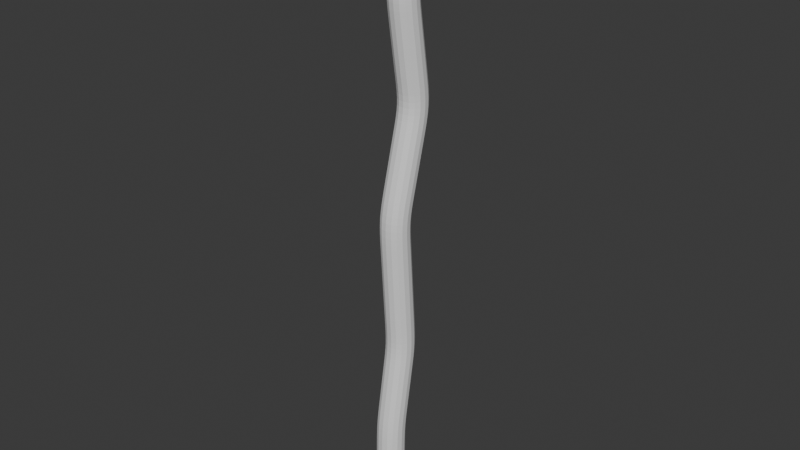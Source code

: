 # Source: Leaves_01.blend  (saved by Blender 5.0.119; exported with 4.5.12 LTS)
import bpy
from mathutils import Matrix  # noqa: F401  (used for matrix-valued properties, if any)

bpy.ops.wm.read_factory_settings(use_empty=True)
scene = bpy.context.scene
scene.name = 'Scene'

# ---- collections
col_collection = bpy.data.collections.new('Collection'); scene.collection.children.link(col_collection)

# ---- world
world_world = bpy.data.worlds.new('World'); scene.world = world_world
world_world.use_nodes = True; world_world.node_tree.nodes.clear()
_N = world_world.node_tree.nodes; _L = world_world.node_tree.links
n0 = _N.new('ShaderNodeOutputWorld'); n0.name = 'World Output'; n0.location = (200, 100)
n1 = _N.new('ShaderNodeBackground'); n1.name = 'Background'; n1.location = (-200, 100)
n1.inputs[0].default_value = (0.05088, 0.05088, 0.05088, 1.0)
_L.new(n1.outputs[0], n0.inputs[0])
n0.is_active_output = True
world_world.color = (0.05088, 0.05088, 0.05088)
world_world.sun_shadow_jitter_overblur = 0.0

# ---- meshes
me_cube_001 = bpy.data.meshes.new('Cube.001')
me_cube_001.from_pydata([(0.0, 0.0, -0.04304), (2.06e-15, 0.4097, 9.278), (1.914e-15, 0.3088, 8.622), (1.533e-15, 0.578, 6.906), (1.149e-15, 0.1238, 5.173), (6.444e-16, 0.2752, 2.902), (3.156e-16, 0.02282, 1.422), (2.155e-15, 0.9168, 9.704), (2.194e-15, 1.214, 9.879), (2.233e-15, 1.295, 10.06), (2.135e-15, -0.2866, 9.616), (2.188e-15, -0.5232, 9.852), (2.197e-15, -0.8004, 9.893), (2.191e-15, -0.2325, 9.866), (2.155e-15, 0.2745, 9.704), (2.219e-15, 0.3827, 9.994), (2.248e-15, 0.2678, 10.12)], [(2, 1), (3, 2), (4, 3), (5, 4), (6, 5), (0, 6), (1, 7), (7, 8), (8, 9), (1, 10), (10, 11), (11, 12), (10, 13), (1, 14), (14, 15), (15, 16)], [])
_uv = me_cube_001.uv_layers.new(name='UVMap')
_uv.uv.foreach_set('vector', [])
me_cube_001.update()

# ---- objects
ob_cube = bpy.data.objects.new('Cube', me_cube_001)

# ---- transforms, parenting, visibility, modifiers, constraints
ob_cube.location = (0.0, 0.0, 0.0)
_m = ob_cube.modifiers.new('Skin', 'SKIN')
_m = ob_cube.modifiers.new('Subdivision', 'SUBSURF')

# ---- collection membership
col_collection.objects.link(ob_cube)

# ---- scene / render settings (as saved in the file)
scene.frame_start = 1; scene.frame_end = 250; scene.frame_set(2)
scene.render.engine = 'BLENDER_EEVEE_NEXT'
scene.render.bake_bias = 0.0
scene.render.bake_samples = 0
scene.cycles.sampling_pattern = 'TABULATED_SOBOL'
scene.eevee.use_volume_custom_range = False
bpy.context.view_layer.update()

# ---- added for rendering (the .blend has no active camera and no usable light): camera, sun
cam_auto = bpy.data.cameras.new('AutoCamera')
cam_auto.lens = 50.0
cam_auto.sensor_width = 36.0
cam_auto.clip_end = 1000.0
ob_auto_camera = bpy.data.objects.new('AutoCamera', cam_auto)
scene.collection.objects.link(ob_auto_camera)
ob_auto_camera.location = (9.61445, -11.2862, 12.7329)
ob_auto_camera.rotation_euler = (1.09748, -7.21219e-08, 0.694738)
scene.camera = ob_auto_camera
light_auto_sun = bpy.data.lights.new('AutoSun', 'SUN')
light_auto_sun.energy = 3.0
light_auto_sun.angle = 0.0523599
ob_auto_sun = bpy.data.objects.new('AutoSun', light_auto_sun)
scene.collection.objects.link(ob_auto_sun)
ob_auto_sun.rotation_euler = (0.872665, 0.174533, 0.523599)
bpy.context.view_layer.update()

